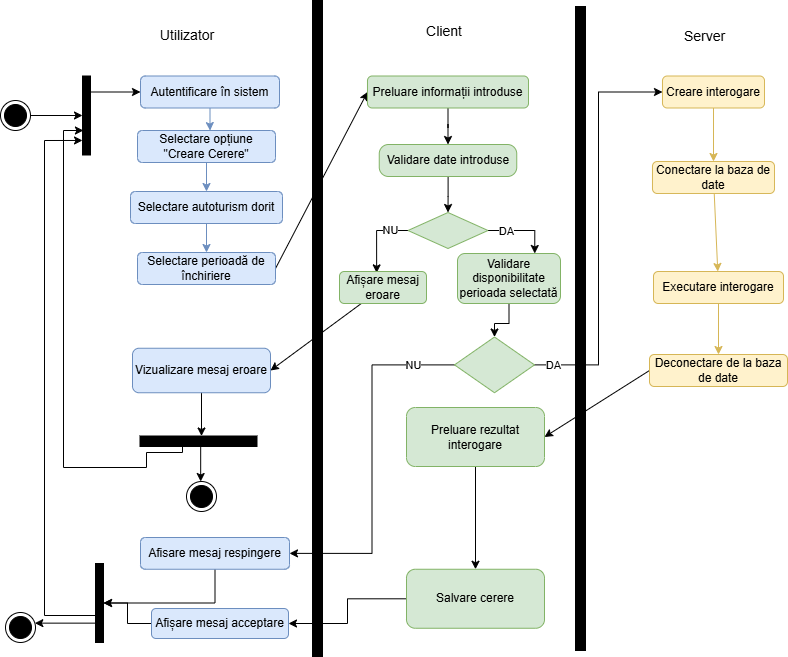

The diagram above was exported from draw.io. Its source (the exported page's mxGraphModel, read from the mxfile embedded in the PNG):
<mxGraphModel dx="1281" dy="562" grid="0" gridSize="10" guides="1" tooltips="1" connect="1" arrows="1" fold="1" page="1" pageScale="1" pageWidth="827" pageHeight="1169" math="0" shadow="0">
  <root>
    <mxCell id="0" />
    <mxCell id="1" parent="0" />
    <mxCell id="tB7gCRW0Ux9X2QQoil_B-107" edge="1" parent="1" source="tB7gCRW0Ux9X2QQoil_B-108" style="rounded=0;orthogonalLoop=1;jettySize=auto;html=1;" target="tB7gCRW0Ux9X2QQoil_B-115">
      <mxGeometry relative="1" as="geometry" />
    </mxCell>
    <mxCell id="tB7gCRW0Ux9X2QQoil_B-108" parent="1" style="ellipse;html=1;shape=endState;fillColor=#000000;strokeColor=light-dark(#000000,#FF9090);" value="" vertex="1">
      <mxGeometry height="30" width="30" x="8" y="263" as="geometry" />
    </mxCell>
    <mxCell id="tB7gCRW0Ux9X2QQoil_B-109" parent="1" style="html=1;points=[[0,0,0,0,5],[0,1,0,0,-5],[1,0,0,0,5],[1,1,0,0,-5]];perimeter=orthogonalPerimeter;outlineConnect=0;targetShapes=umlLifeline;portConstraint=eastwest;newEdgeStyle={&quot;curved&quot;:0,&quot;rounded&quot;:0};fillColor=#000000;" value="" vertex="1">
      <mxGeometry height="656" width="10" x="320" y="163" as="geometry" />
    </mxCell>
    <mxCell id="tB7gCRW0Ux9X2QQoil_B-110" edge="1" parent="1" source="tB7gCRW0Ux9X2QQoil_B-111" style="edgeStyle=orthogonalEdgeStyle;rounded=0;orthogonalLoop=1;jettySize=auto;html=1;entryX=0.5;entryY=0;entryDx=0;entryDy=0;fillColor=#dae8fc;strokeColor=#6c8ebf;" target="tB7gCRW0Ux9X2QQoil_B-125">
      <mxGeometry relative="1" as="geometry" />
    </mxCell>
    <mxCell id="tB7gCRW0Ux9X2QQoil_B-111" parent="1" style="rounded=1;whiteSpace=wrap;html=1;fillColor=#dae8fc;strokeColor=#6c8ebf;" value="Selectare opțiune &quot;Creare Cerere&quot;" vertex="1">
      <mxGeometry height="32" width="138" x="145" y="293" as="geometry" />
    </mxCell>
    <mxCell id="tB7gCRW0Ux9X2QQoil_B-112" parent="1" style="html=1;points=[[0,0,0,0,5],[0,1,0,0,-5],[1,0,0,0,5],[1,1,0,0,-5]];perimeter=orthogonalPerimeter;outlineConnect=0;targetShapes=umlLifeline;portConstraint=eastwest;newEdgeStyle={&quot;curved&quot;:0,&quot;rounded&quot;:0};fillColor=#000000;" value="" vertex="1">
      <mxGeometry height="644" width="10" x="583" y="169" as="geometry" />
    </mxCell>
    <mxCell id="tB7gCRW0Ux9X2QQoil_B-113" edge="1" parent="1" source="tB7gCRW0Ux9X2QQoil_B-115" style="rounded=0;orthogonalLoop=1;jettySize=auto;html=1;entryX=0;entryY=0.5;entryDx=0;entryDy=0;" target="tB7gCRW0Ux9X2QQoil_B-122">
      <mxGeometry relative="1" as="geometry" />
    </mxCell>
    <mxCell id="tB7gCRW0Ux9X2QQoil_B-114" edge="1" parent="1" source="tB7gCRW0Ux9X2QQoil_B-117" style="edgeStyle=orthogonalEdgeStyle;rounded=0;orthogonalLoop=1;jettySize=auto;html=1;curved=0;entryX=0;entryY=0.816;entryDx=0;entryDy=0;entryPerimeter=0;" target="tB7gCRW0Ux9X2QQoil_B-115">
      <mxGeometry relative="1" as="geometry">
        <Array as="points">
          <mxPoint x="52" y="778" />
          <mxPoint x="52" y="303" />
        </Array>
      </mxGeometry>
    </mxCell>
    <mxCell id="tB7gCRW0Ux9X2QQoil_B-115" parent="1" style="html=1;points=[[0,0,0,0,5],[0,1,0,0,-5],[1,0,0,0,5],[1,1,0,0,-5]];perimeter=orthogonalPerimeter;outlineConnect=0;targetShapes=umlLifeline;portConstraint=eastwest;newEdgeStyle={&quot;curved&quot;:0,&quot;rounded&quot;:0};fillColor=#000000;" value="" vertex="1">
      <mxGeometry height="79" width="8" x="90" y="238.5" as="geometry" />
    </mxCell>
    <mxCell id="tB7gCRW0Ux9X2QQoil_B-116" parent="1" style="html=1;points=[[0,0,0,0,5],[0,1,0,0,-5],[1,0,0,0,5],[1,1,0,0,-5]];perimeter=orthogonalPerimeter;outlineConnect=0;targetShapes=umlLifeline;portConstraint=eastwest;newEdgeStyle={&quot;curved&quot;:0,&quot;rounded&quot;:0};fillColor=#000000;rotation=-90;" value="" vertex="1">
      <mxGeometry height="117" width="10.5" x="200.75" y="545.25" as="geometry" />
    </mxCell>
    <mxCell id="tB7gCRW0Ux9X2QQoil_B-117" parent="1" style="html=1;points=[[0,0,0,0,5],[0,1,0,0,-5],[1,0,0,0,5],[1,1,0,0,-5]];perimeter=orthogonalPerimeter;outlineConnect=0;targetShapes=umlLifeline;portConstraint=eastwest;newEdgeStyle={&quot;curved&quot;:0,&quot;rounded&quot;:0};fillColor=#000000;" value="" vertex="1">
      <mxGeometry height="79" width="8" x="103" y="726" as="geometry" />
    </mxCell>
    <mxCell id="tB7gCRW0Ux9X2QQoil_B-118" edge="1" parent="1" source="tB7gCRW0Ux9X2QQoil_B-117" style="rounded=0;orthogonalLoop=1;jettySize=auto;html=1;" target="tB7gCRW0Ux9X2QQoil_B-119">
      <mxGeometry relative="1" as="geometry" />
    </mxCell>
    <mxCell id="tB7gCRW0Ux9X2QQoil_B-119" parent="1" style="ellipse;html=1;shape=endState;fillColor=#000000;strokeColor=light-dark(#000000,#FF9090);" value="" vertex="1">
      <mxGeometry height="30" width="30" x="13" y="775" as="geometry" />
    </mxCell>
    <mxCell id="tB7gCRW0Ux9X2QQoil_B-120" edge="1" parent="1" source="tB7gCRW0Ux9X2QQoil_B-116" style="rounded=0;orthogonalLoop=1;jettySize=auto;html=1;" target="tB7gCRW0Ux9X2QQoil_B-121">
      <mxGeometry relative="1" as="geometry" />
    </mxCell>
    <mxCell id="tB7gCRW0Ux9X2QQoil_B-121" parent="1" style="ellipse;html=1;shape=endState;fillColor=#000000;strokeColor=light-dark(#000000,#FF9090);" value="" vertex="1">
      <mxGeometry height="30" width="30" x="194" y="644" as="geometry" />
    </mxCell>
    <mxCell id="tB7gCRW0Ux9X2QQoil_B-122" parent="1" style="rounded=1;whiteSpace=wrap;html=1;fillColor=#dae8fc;strokeColor=#6c8ebf;" value="Autentificare în sistem" vertex="1">
      <mxGeometry height="32" width="139" x="148" y="238.5" as="geometry" />
    </mxCell>
    <mxCell id="tB7gCRW0Ux9X2QQoil_B-123" edge="1" parent="1" source="tB7gCRW0Ux9X2QQoil_B-122" style="edgeStyle=orthogonalEdgeStyle;rounded=0;orthogonalLoop=1;jettySize=auto;html=1;entryX=0.526;entryY=0.003;entryDx=0;entryDy=0;entryPerimeter=0;fillColor=#dae8fc;strokeColor=#6c8ebf;" target="tB7gCRW0Ux9X2QQoil_B-111">
      <mxGeometry relative="1" as="geometry" />
    </mxCell>
    <mxCell id="tB7gCRW0Ux9X2QQoil_B-124" edge="1" parent="1" source="tB7gCRW0Ux9X2QQoil_B-125" style="edgeStyle=orthogonalEdgeStyle;rounded=0;orthogonalLoop=1;jettySize=auto;html=1;entryX=0.5;entryY=0;entryDx=0;entryDy=0;fillColor=#dae8fc;strokeColor=#6c8ebf;" target="tB7gCRW0Ux9X2QQoil_B-127">
      <mxGeometry relative="1" as="geometry" />
    </mxCell>
    <mxCell id="tB7gCRW0Ux9X2QQoil_B-125" parent="1" style="rounded=1;whiteSpace=wrap;html=1;fillColor=#dae8fc;strokeColor=#6c8ebf;" value="Selectare autoturism dorit" vertex="1">
      <mxGeometry height="32" width="152" x="138" y="354" as="geometry" />
    </mxCell>
    <mxCell id="tB7gCRW0Ux9X2QQoil_B-126" edge="1" parent="1" source="tB7gCRW0Ux9X2QQoil_B-127" style="rounded=0;orthogonalLoop=1;jettySize=auto;html=1;exitX=1;exitY=0.5;exitDx=0;exitDy=0;entryX=0;entryY=0.5;entryDx=0;entryDy=0;" target="tB7gCRW0Ux9X2QQoil_B-129">
      <mxGeometry relative="1" as="geometry" />
    </mxCell>
    <mxCell id="tB7gCRW0Ux9X2QQoil_B-127" parent="1" style="rounded=1;whiteSpace=wrap;html=1;fillColor=#dae8fc;strokeColor=#6c8ebf;" value="Selectare perioadă de închiriere" vertex="1">
      <mxGeometry height="32" width="138" x="145" y="415" as="geometry" />
    </mxCell>
    <mxCell id="tB7gCRW0Ux9X2QQoil_B-128" edge="1" parent="1" source="tB7gCRW0Ux9X2QQoil_B-129" style="edgeStyle=orthogonalEdgeStyle;rounded=0;orthogonalLoop=1;jettySize=auto;html=1;entryX=0.5;entryY=0;entryDx=0;entryDy=0;" target="tB7gCRW0Ux9X2QQoil_B-131">
      <mxGeometry relative="1" as="geometry" />
    </mxCell>
    <mxCell id="tB7gCRW0Ux9X2QQoil_B-129" parent="1" style="rounded=1;whiteSpace=wrap;html=1;fillColor=#d5e8d4;strokeColor=#82b366;" value="Preluare informații introduse" vertex="1">
      <mxGeometry height="32" width="161" x="375" y="238.5" as="geometry" />
    </mxCell>
    <mxCell id="tB7gCRW0Ux9X2QQoil_B-130" edge="1" parent="1" source="tB7gCRW0Ux9X2QQoil_B-131" style="edgeStyle=orthogonalEdgeStyle;rounded=0;orthogonalLoop=1;jettySize=auto;html=1;entryX=0.5;entryY=0;entryDx=0;entryDy=0;" target="tB7gCRW0Ux9X2QQoil_B-136">
      <mxGeometry relative="1" as="geometry" />
    </mxCell>
    <mxCell id="tB7gCRW0Ux9X2QQoil_B-131" parent="1" style="rounded=1;whiteSpace=wrap;html=1;fillColor=#d5e8d4;strokeColor=#82b366;arcSize=29;" value="Validare date introduse" vertex="1">
      <mxGeometry height="32" width="137.5" x="386.75" y="307" as="geometry" />
    </mxCell>
    <mxCell id="tB7gCRW0Ux9X2QQoil_B-132" edge="1" parent="1" source="tB7gCRW0Ux9X2QQoil_B-136" style="edgeStyle=orthogonalEdgeStyle;rounded=0;orthogonalLoop=1;jettySize=auto;html=1;entryX=0.75;entryY=0;entryDx=0;entryDy=0;exitX=1;exitY=0.5;exitDx=0;exitDy=0;" target="tB7gCRW0Ux9X2QQoil_B-138">
      <mxGeometry relative="1" as="geometry">
        <mxPoint x="548" y="429" as="targetPoint" />
      </mxGeometry>
    </mxCell>
    <mxCell id="tB7gCRW0Ux9X2QQoil_B-133" connectable="0" parent="tB7gCRW0Ux9X2QQoil_B-132" style="edgeLabel;html=1;align=center;verticalAlign=middle;resizable=0;points=[];" value="DA" vertex="1">
      <mxGeometry relative="1" x="-0.4831" as="geometry">
        <mxPoint as="offset" />
      </mxGeometry>
    </mxCell>
    <mxCell id="tB7gCRW0Ux9X2QQoil_B-134" edge="1" parent="1" source="tB7gCRW0Ux9X2QQoil_B-136" style="edgeStyle=orthogonalEdgeStyle;rounded=0;orthogonalLoop=1;jettySize=auto;html=1;exitX=0;exitY=0.5;exitDx=0;exitDy=0;entryX=0.427;entryY=0.043;entryDx=0;entryDy=0;entryPerimeter=0;" target="tB7gCRW0Ux9X2QQoil_B-140">
      <mxGeometry relative="1" as="geometry">
        <mxPoint x="362" y="443" as="targetPoint" />
      </mxGeometry>
    </mxCell>
    <mxCell id="tB7gCRW0Ux9X2QQoil_B-135" connectable="0" parent="tB7gCRW0Ux9X2QQoil_B-134" style="edgeLabel;html=1;align=center;verticalAlign=middle;resizable=0;points=[];" value="NU" vertex="1">
      <mxGeometry relative="1" x="-0.5108" y="-1" as="geometry">
        <mxPoint as="offset" />
      </mxGeometry>
    </mxCell>
    <mxCell id="tB7gCRW0Ux9X2QQoil_B-136" parent="1" style="rhombus;whiteSpace=wrap;html=1;fillColor=#d5e8d4;strokeColor=#82b366;" value="" vertex="1">
      <mxGeometry height="36" width="80" x="415.5" y="375" as="geometry" />
    </mxCell>
    <mxCell id="tB7gCRW0Ux9X2QQoil_B-137" edge="1" parent="1" source="tB7gCRW0Ux9X2QQoil_B-161" style="rounded=0;orthogonalLoop=1;jettySize=auto;html=1;entryX=0;entryY=0.5;entryDx=0;entryDy=0;exitX=1;exitY=0.5;exitDx=0;exitDy=0;edgeStyle=orthogonalEdgeStyle;" target="tB7gCRW0Ux9X2QQoil_B-148">
      <mxGeometry relative="1" as="geometry" />
    </mxCell>
    <mxCell id="tB7gCRW0Ux9X2QQoil_B-165" connectable="0" parent="tB7gCRW0Ux9X2QQoil_B-137" style="edgeLabel;html=1;align=center;verticalAlign=middle;resizable=0;points=[];" value="DA" vertex="1">
      <mxGeometry relative="1" x="-0.9066" y="3" as="geometry">
        <mxPoint x="-1" y="3" as="offset" />
      </mxGeometry>
    </mxCell>
    <mxCell id="tB7gCRW0Ux9X2QQoil_B-162" edge="1" parent="1" source="tB7gCRW0Ux9X2QQoil_B-138" style="edgeStyle=orthogonalEdgeStyle;rounded=0;orthogonalLoop=1;jettySize=auto;html=1;entryX=0.5;entryY=0;entryDx=0;entryDy=0;" target="tB7gCRW0Ux9X2QQoil_B-161">
      <mxGeometry relative="1" as="geometry" />
    </mxCell>
    <mxCell id="tB7gCRW0Ux9X2QQoil_B-138" parent="1" style="rounded=1;whiteSpace=wrap;html=1;fillColor=#d5e8d4;strokeColor=#82b366;" value="Validare disponibilitate perioada selectată" vertex="1">
      <mxGeometry height="50" width="103" x="465" y="416" as="geometry" />
    </mxCell>
    <mxCell id="tB7gCRW0Ux9X2QQoil_B-139" edge="1" parent="1" source="tB7gCRW0Ux9X2QQoil_B-140" style="rounded=0;orthogonalLoop=1;jettySize=auto;html=1;entryX=1;entryY=0.5;entryDx=0;entryDy=0;" target="tB7gCRW0Ux9X2QQoil_B-154">
      <mxGeometry relative="1" as="geometry" />
    </mxCell>
    <mxCell id="tB7gCRW0Ux9X2QQoil_B-140" parent="1" style="rounded=1;whiteSpace=wrap;html=1;fillColor=#d5e8d4;strokeColor=#82b366;" value="Afișare mesaj eroare" vertex="1">
      <mxGeometry height="32" width="87" x="347" y="434" as="geometry" />
    </mxCell>
    <mxCell id="tB7gCRW0Ux9X2QQoil_B-141" edge="1" parent="1" source="tB7gCRW0Ux9X2QQoil_B-142" style="rounded=0;orthogonalLoop=1;jettySize=auto;html=1;entryX=1;entryY=0.5;entryDx=0;entryDy=0;exitX=0;exitY=0.5;exitDx=0;exitDy=0;" target="tB7gCRW0Ux9X2QQoil_B-150">
      <mxGeometry relative="1" as="geometry" />
    </mxCell>
    <mxCell id="tB7gCRW0Ux9X2QQoil_B-142" parent="1" style="rounded=1;whiteSpace=wrap;html=1;fillColor=#fff2cc;strokeColor=#d6b656;" value="Deconectare de la baza de date" vertex="1">
      <mxGeometry height="32" width="138" x="657" y="517" as="geometry" />
    </mxCell>
    <mxCell id="tB7gCRW0Ux9X2QQoil_B-143" edge="1" parent="1" source="tB7gCRW0Ux9X2QQoil_B-144" style="rounded=0;orthogonalLoop=1;jettySize=auto;html=1;entryX=0.5;entryY=0;entryDx=0;entryDy=0;fillColor=#fff2cc;strokeColor=#d6b656;" target="tB7gCRW0Ux9X2QQoil_B-142">
      <mxGeometry relative="1" as="geometry" />
    </mxCell>
    <mxCell id="tB7gCRW0Ux9X2QQoil_B-144" parent="1" style="rounded=1;whiteSpace=wrap;html=1;fillColor=#fff2cc;strokeColor=#d6b656;" value="Executare interogare" vertex="1">
      <mxGeometry height="32" width="130" x="661" y="434" as="geometry" />
    </mxCell>
    <mxCell id="tB7gCRW0Ux9X2QQoil_B-145" edge="1" parent="1" source="tB7gCRW0Ux9X2QQoil_B-146" style="rounded=0;orthogonalLoop=1;jettySize=auto;html=1;fillColor=#fff2cc;strokeColor=#d6b656;" target="tB7gCRW0Ux9X2QQoil_B-144">
      <mxGeometry relative="1" as="geometry" />
    </mxCell>
    <mxCell id="tB7gCRW0Ux9X2QQoil_B-146" parent="1" style="rounded=1;whiteSpace=wrap;html=1;fillColor=#fff2cc;strokeColor=#d6b656;" value="Conectare la baza de date" vertex="1">
      <mxGeometry height="32" width="122" x="660" y="324" as="geometry" />
    </mxCell>
    <mxCell id="tB7gCRW0Ux9X2QQoil_B-147" edge="1" parent="1" source="tB7gCRW0Ux9X2QQoil_B-148" style="edgeStyle=orthogonalEdgeStyle;rounded=0;orthogonalLoop=1;jettySize=auto;html=1;fillColor=#fff2cc;strokeColor=#d6b656;" target="tB7gCRW0Ux9X2QQoil_B-146">
      <mxGeometry relative="1" as="geometry" />
    </mxCell>
    <mxCell id="tB7gCRW0Ux9X2QQoil_B-148" parent="1" style="rounded=1;whiteSpace=wrap;html=1;fillColor=#fff2cc;strokeColor=#d6b656;" value="Creare interogare" vertex="1">
      <mxGeometry height="32" width="102" x="670" y="238.5" as="geometry" />
    </mxCell>
    <mxCell id="tB7gCRW0Ux9X2QQoil_B-149" edge="1" parent="1" source="tB7gCRW0Ux9X2QQoil_B-150" style="edgeStyle=orthogonalEdgeStyle;rounded=0;orthogonalLoop=1;jettySize=auto;html=1;entryX=0.5;entryY=0;entryDx=0;entryDy=0;" target="tB7gCRW0Ux9X2QQoil_B-152">
      <mxGeometry relative="1" as="geometry" />
    </mxCell>
    <mxCell id="tB7gCRW0Ux9X2QQoil_B-150" parent="1" style="rounded=1;whiteSpace=wrap;html=1;fillColor=#d5e8d4;strokeColor=#82b366;" value="Preluare rezultat interogare" vertex="1">
      <mxGeometry height="59" width="138" x="414" y="570" as="geometry" />
    </mxCell>
    <mxCell id="tB7gCRW0Ux9X2QQoil_B-167" edge="1" parent="1" source="tB7gCRW0Ux9X2QQoil_B-152" style="edgeStyle=orthogonalEdgeStyle;rounded=0;orthogonalLoop=1;jettySize=auto;html=1;entryX=1;entryY=0.5;entryDx=0;entryDy=0;" target="tB7gCRW0Ux9X2QQoil_B-166">
      <mxGeometry relative="1" as="geometry" />
    </mxCell>
    <mxCell id="tB7gCRW0Ux9X2QQoil_B-152" parent="1" style="rounded=1;whiteSpace=wrap;html=1;fillColor=#d5e8d4;strokeColor=#82b366;" value="Salvare cerere" vertex="1">
      <mxGeometry height="59" width="138" x="414" y="731.75" as="geometry" />
    </mxCell>
    <mxCell id="tB7gCRW0Ux9X2QQoil_B-153" edge="1" parent="1" source="tB7gCRW0Ux9X2QQoil_B-154" style="rounded=0;orthogonalLoop=1;jettySize=auto;html=1;" target="tB7gCRW0Ux9X2QQoil_B-116">
      <mxGeometry relative="1" as="geometry" />
    </mxCell>
    <mxCell id="tB7gCRW0Ux9X2QQoil_B-154" parent="1" style="rounded=1;whiteSpace=wrap;html=1;fillColor=#dae8fc;strokeColor=#6c8ebf;" value="Vizualizare mesaj eroare" vertex="1">
      <mxGeometry height="44.5" width="138" x="140" y="510.75" as="geometry" />
    </mxCell>
    <mxCell id="tB7gCRW0Ux9X2QQoil_B-155" edge="1" parent="1" source="tB7gCRW0Ux9X2QQoil_B-116" style="edgeStyle=orthogonalEdgeStyle;rounded=0;orthogonalLoop=1;jettySize=auto;html=1;curved=0;">
      <mxGeometry relative="1" as="geometry">
        <Array as="points">
          <mxPoint x="190" y="604" />
          <mxPoint x="190" y="615" />
          <mxPoint x="154" y="615" />
          <mxPoint x="154" y="630" />
          <mxPoint x="71" y="630" />
          <mxPoint x="71" y="293" />
        </Array>
        <mxPoint x="194.00440043604652" y="616.02" as="sourcePoint" />
        <mxPoint x="90.93" y="293.00300000000004" as="targetPoint" />
      </mxGeometry>
    </mxCell>
    <mxCell id="tB7gCRW0Ux9X2QQoil_B-156" edge="1" parent="1" source="tB7gCRW0Ux9X2QQoil_B-157" style="edgeStyle=orthogonalEdgeStyle;rounded=0;orthogonalLoop=1;jettySize=auto;html=1;exitX=0.5;exitY=1;exitDx=0;exitDy=0;" target="tB7gCRW0Ux9X2QQoil_B-117">
      <mxGeometry relative="1" as="geometry" />
    </mxCell>
    <mxCell id="tB7gCRW0Ux9X2QQoil_B-157" parent="1" style="rounded=1;whiteSpace=wrap;html=1;fillColor=#dae8fc;strokeColor=#6c8ebf;" value="Afisare mesaj respingere" vertex="1">
      <mxGeometry height="31.75" width="149" x="148" y="700" as="geometry" />
    </mxCell>
    <mxCell id="tB7gCRW0Ux9X2QQoil_B-158" parent="1" style="text;html=1;whiteSpace=wrap;strokeColor=none;fillColor=none;align=center;verticalAlign=middle;rounded=0;autosize=1;resizable=0;" value="&lt;font style=&quot;font-size: 14px;&quot;&gt;Utilizator&lt;/font&gt;" vertex="1">
      <mxGeometry height="29" width="72" x="159" y="183" as="geometry" />
    </mxCell>
    <mxCell id="tB7gCRW0Ux9X2QQoil_B-159" parent="1" style="text;html=1;whiteSpace=wrap;strokeColor=none;fillColor=none;align=center;verticalAlign=middle;rounded=0;autosize=1;resizable=0;" value="&lt;span style=&quot;font-size: 14px;&quot;&gt;Server&lt;/span&gt;" vertex="1">
      <mxGeometry height="29" width="59" x="683" y="184" as="geometry" />
    </mxCell>
    <mxCell id="tB7gCRW0Ux9X2QQoil_B-160" parent="1" style="text;html=1;whiteSpace=wrap;strokeColor=none;fillColor=none;align=center;verticalAlign=middle;rounded=0;autosize=1;resizable=0;" value="&lt;span style=&quot;font-size: 14px;&quot;&gt;Client&lt;/span&gt;" vertex="1">
      <mxGeometry height="29" width="54" x="424.5" y="179" as="geometry" />
    </mxCell>
    <mxCell id="tB7gCRW0Ux9X2QQoil_B-163" edge="1" parent="1" source="tB7gCRW0Ux9X2QQoil_B-161" style="edgeStyle=orthogonalEdgeStyle;rounded=0;orthogonalLoop=1;jettySize=auto;html=1;entryX=1;entryY=0.5;entryDx=0;entryDy=0;" target="tB7gCRW0Ux9X2QQoil_B-157">
      <mxGeometry relative="1" as="geometry" />
    </mxCell>
    <mxCell id="tB7gCRW0Ux9X2QQoil_B-164" connectable="0" parent="tB7gCRW0Ux9X2QQoil_B-163" style="edgeLabel;html=1;align=center;verticalAlign=middle;resizable=0;points=[];" value="NU" vertex="1">
      <mxGeometry relative="1" x="-0.7587" y="-2" as="geometry">
        <mxPoint x="1" y="2" as="offset" />
      </mxGeometry>
    </mxCell>
    <mxCell id="tB7gCRW0Ux9X2QQoil_B-161" parent="1" style="rhombus;whiteSpace=wrap;html=1;fillColor=#d5e8d4;strokeColor=#82b366;" value="" vertex="1">
      <mxGeometry height="55.75" width="80" x="462" y="499.5" as="geometry" />
    </mxCell>
    <mxCell id="tB7gCRW0Ux9X2QQoil_B-168" edge="1" parent="1" source="tB7gCRW0Ux9X2QQoil_B-166" style="edgeStyle=orthogonalEdgeStyle;rounded=0;orthogonalLoop=1;jettySize=auto;html=1;" target="tB7gCRW0Ux9X2QQoil_B-117">
      <mxGeometry relative="1" as="geometry" />
    </mxCell>
    <mxCell id="tB7gCRW0Ux9X2QQoil_B-166" parent="1" style="rounded=1;whiteSpace=wrap;html=1;fillColor=#dae8fc;strokeColor=#6c8ebf;" value="Afișare mesaj acceptare" vertex="1">
      <mxGeometry height="30" width="137" x="159" y="771" as="geometry" />
    </mxCell>
  </root>
</mxGraphModel>